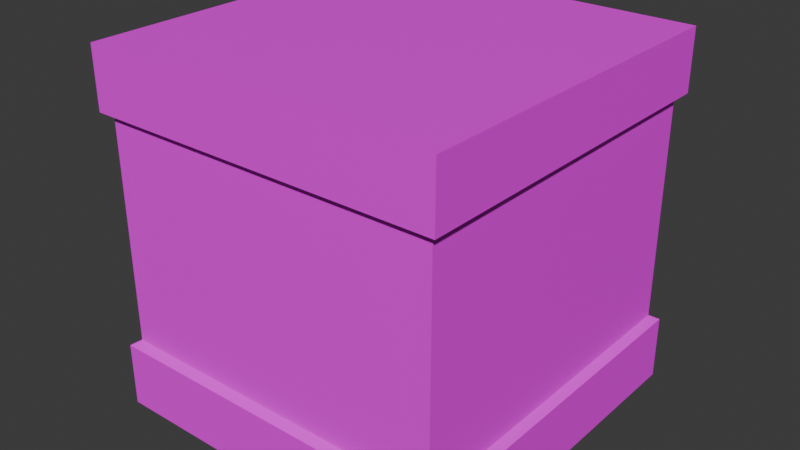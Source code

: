 # Source: box.blend  (saved by Blender 4.3.34; exported with 4.5.12 LTS)
import bpy
from mathutils import Matrix  # noqa: F401  (used for matrix-valued properties, if any)

bpy.ops.wm.read_factory_settings(use_empty=True)
scene = bpy.context.scene
scene.name = 'Scene'

# ---- collections
col_collection = bpy.data.collections.new('Collection'); scene.collection.children.link(col_collection)

# ---- images (referenced by path relative to the original .blend; pixels are not part of the script)
import os
ASSET_DIR = os.environ.get("B2B_ASSET_DIR", "")  # directory of the original .blend (textures are referenced by path, not embedded)
HERE = os.path.dirname(os.path.abspath(__file__))  # packed textures are extracted next to this script under _unpacked/

def load_image(name, relpath, width, height, colorspace="sRGB"):
    """Load a texture the original file referenced (path relative to the .blend, or extracted next to this script)."""
    p = next((c for c in (os.path.join(HERE, relpath), os.path.join(ASSET_DIR, relpath)) if relpath and os.path.exists(c)), "")
    if p:
        img = bpy.data.images.load(p, check_existing=True)
        img.name = name
    else:  # same state as the original file: an image datablock whose file is absent (Cycles renders it pink)
        img = bpy.data.images.new(name, width, height)
        img.source = "FILE"
        img.filepath = "//" + (relpath or name)
    img.colorspace_settings.name = colorspace
    return img
img_boxtexture_png = load_image('boxtexture.png', 'boxtexture.png', 1024, 1024, 'sRGB')

# ---- materials (node trees are filled in below, after node groups)
mat_material = bpy.data.materials.new('Material')
mat_material.alpha_threshold = 0.0
mat_material.roughness = 0.5
mat_material.line_color = (0.0, 0.0, 0.0, 1.0)

# ---- material node trees
mat_material.use_nodes = True; mat_material.node_tree.nodes.clear()
_N = mat_material.node_tree.nodes; _L = mat_material.node_tree.links
n0 = _N.new('ShaderNodeOutputMaterial'); n0.name = 'Material Output'; n0.location = (300, 300)
n1 = _N.new('ShaderNodeBsdfPrincipled'); n1.name = 'Principled BSDF'; n1.location = (10, 300)
n1.inputs[3].default_value = 1.45
n2 = _N.new('ShaderNodeTexImage'); n2.name = 'Image Texture'; n2.location = (-280, 280)
n2.image = img_boxtexture_png
_L.new(n1.outputs[0], n0.inputs[0])
_L.new(n2.outputs[0], n1.inputs[0])
n0.is_active_output = True

# ---- world
world_world = bpy.data.worlds.new('World'); scene.world = world_world
world_world.use_nodes = True; world_world.node_tree.nodes.clear()
_N = world_world.node_tree.nodes; _L = world_world.node_tree.links
n0 = _N.new('ShaderNodeOutputWorld'); n0.name = 'World Output'; n0.location = (300, 300)
n1 = _N.new('ShaderNodeBackground'); n1.name = 'Background'; n1.location = (10, 300)
n1.inputs[0].default_value = (0.05088, 0.05088, 0.05088, 1.0)
_L.new(n1.outputs[0], n0.inputs[0])
n0.is_active_output = True
world_world.color = (0.05088, 0.05088, 0.05088)
world_world.sun_shadow_jitter_overblur = 0.0

# ---- meshes
me_cube = bpy.data.meshes.new('Cube')
me_cube.from_pydata([(1.0, 1.0, 1.0), (1.0, 1.0, -1.0), (1.0, -1.0, 1.0), (1.0, -1.0, -1.0), (-1.0, 1.0, 1.0), (-1.0, 1.0, -1.0), (-1.0, -1.0, 1.0), (-1.0, -1.0, -1.0), (1.0, 1.0, 0.6593), (1.0, 1.0, -0.6391), (-1.0, -1.0, -0.6391), (-1.0, -1.0, 0.6593), (1.0, -1.0, 0.6593), (1.0, -1.0, -0.6391), (-1.0, 1.0, 0.6593), (-1.0, 1.0, -0.6391), (0.9541, 0.9541, 0.6295), (0.9541, 0.9541, -0.6093), (-0.9541, -0.9541, -0.6093), (-0.9541, -0.9541, 0.6295), (0.9541, -0.9541, 0.6295), (0.9541, -0.9541, -0.6093), (-0.9541, 0.9541, 0.6295), (-0.9541, 0.9541, -0.6093)], [], [(0, 4, 6, 2), (12, 2, 6, 11), (11, 6, 4, 14), (5, 1, 3, 7), (8, 0, 2, 12), (14, 4, 0, 8), (5, 15, 9, 1), (15, 10, 18, 23), (1, 9, 13, 3), (10, 13, 21, 18), (7, 10, 15, 5), (14, 8, 16, 22), (3, 13, 10, 7), (8, 12, 20, 16), (23, 22, 16, 17), (17, 16, 20, 21), (18, 19, 22, 23), (21, 20, 19, 18), (13, 9, 17, 21), (9, 15, 23, 17), (12, 11, 19, 20), (11, 14, 22, 19)])
_uv = me_cube.uv_layers.new(name='UVMap')
_uv.uv.foreach_set('vector', [0.5525, 0.5052, 0.5231, 0.5052, 0.5231, 0.4758, 0.5525, 0.4758, 0.5623, 0.4758, 0.5525, 0.4758, 0.5525, 0.4465, 0.5623, 0.4465, 0.5623, 0.5639, 0.5525, 0.5639, 0.5525, 0.5345, 0.5623, 0.5345, 0.6112, 0.5052, 0.5818, 0.5052, 0.5818, 0.4758, 0.6112, 0.4758, 0.5623, 0.5052, 0.5525, 0.5052, 0.5525, 0.4758, 0.5623, 0.4758, 0.5623, 0.5345, 0.5525, 0.5345, 0.5525, 0.5052, 0.5623, 0.5052, 0.5818, 0.5345, 0.5721, 0.5345, 0.5721, 0.5052, 0.5818, 0.5052, 0.5721, 0.5345, 0.5721, 0.5639, 0.5721, 0.5639, 0.5721, 0.5345, 0.5818, 0.5052, 0.5721, 0.5052, 0.5721, 0.4758, 0.5818, 0.4758, 0.5721, 0.4465, 0.5721, 0.4758, 0.5721, 0.4758, 0.5721, 0.4465, 0.5818, 0.5639, 0.5721, 0.5639, 0.5721, 0.5345, 0.5818, 0.5345, 0.5623, 0.5345, 0.5623, 0.5052, 0.5623, 0.5052, 0.5623, 0.5345, 0.5818, 0.4758, 0.5721, 0.4758, 0.5721, 0.4465, 0.5818, 0.4465, 0.5623, 0.5052, 0.5623, 0.4758, 0.5623, 0.4758, 0.5623, 0.5052, 0.9519, 0.04175, 0.9519, 0.9582, 0.5403, 0.9582, 0.5403, 0.04175, 0.9686, 0.04392, 0.9686, 0.9561, 0.5255, 0.9561, 0.5255, 0.04392, 0.9546, 0.03905, 0.9546, 0.961, 0.5414, 0.961, 0.5414, 0.03904, 0.4662, 0.03203, 0.4662, 0.968, 0.03415, 0.968, 0.03415, 0.03203, 0.5721, 0.4758, 0.5721, 0.5052, 0.5721, 0.5052, 0.5721, 0.4758, 0.5721, 0.5052, 0.5721, 0.5345, 0.5721, 0.5345, 0.5721, 0.5052, 0.5623, 0.4758, 0.5623, 0.4465, 0.5623, 0.4465, 0.5623, 0.4758, 0.5623, 0.5639, 0.5623, 0.5345, 0.5623, 0.5345, 0.5623, 0.5639])
me_cube.materials.append(mat_material)
me_cube.use_mirror_vertex_groups = False
me_cube.update()

# ---- objects
ob_cube = bpy.data.objects.new('Cube', me_cube)

# ---- transforms, parenting, visibility, modifiers, constraints
ob_cube.location = (0.0, 0.0, 1.026)
ob_cube.lock_rotations_4d = False
ob_cube.empty_display_type = 'ARROWS'
ob_cube.lineart.crease_threshold = 0.0

# ---- collection membership
col_collection.objects.link(ob_cube)

# ---- scene / render settings (as saved in the file)
scene.frame_start = 1; scene.frame_end = 250; scene.frame_set(1)
scene.render.engine = 'BLENDER_EEVEE_NEXT'
bpy.context.view_layer.update()

# ---- added for rendering (the .blend has no active camera and no usable light): camera, sun
cam_auto = bpy.data.cameras.new('AutoCamera')
cam_auto.lens = 50.0
cam_auto.sensor_width = 36.0
cam_auto.clip_end = 1000.0
ob_auto_camera = bpy.data.objects.new('AutoCamera', cam_auto)
scene.collection.objects.link(ob_auto_camera)
ob_auto_camera.location = (3.20507, -3.84609, 3.59043)
ob_auto_camera.rotation_euler = (1.09748, -7.21219e-08, 0.694738)
scene.camera = ob_auto_camera
light_auto_sun = bpy.data.lights.new('AutoSun', 'SUN')
light_auto_sun.energy = 3.0
light_auto_sun.angle = 0.0523599
ob_auto_sun = bpy.data.objects.new('AutoSun', light_auto_sun)
scene.collection.objects.link(ob_auto_sun)
ob_auto_sun.rotation_euler = (0.872665, 0.174533, 0.523599)
bpy.context.view_layer.update()
